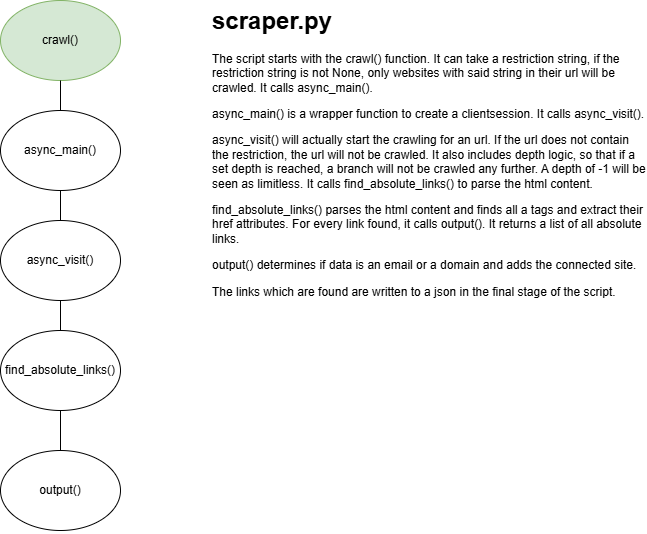

The diagram above was exported from draw.io. Its source (the exported page's mxGraphModel, read from the mxfile embedded in the PNG):
<mxGraphModel dx="1426" dy="889" grid="1" gridSize="10" guides="1" tooltips="1" connect="1" arrows="1" fold="1" page="1" pageScale="1" pageWidth="827" pageHeight="1169" math="0" shadow="0">
  <root>
    <mxCell id="0" />
    <mxCell id="1" parent="0" />
    <mxCell id="JcCofJZixoAv8ZsnqzVP-1" value="crawl()" style="ellipse;whiteSpace=wrap;html=1;fillColor=#d5e8d4;strokeColor=#82b366;" parent="1" vertex="1">
      <mxGeometry x="90" y="160" width="120" height="80" as="geometry" />
    </mxCell>
    <mxCell id="JcCofJZixoAv8ZsnqzVP-2" value="&lt;h1 style=&quot;margin-top: 0px;&quot;&gt;scraper.py&lt;/h1&gt;&lt;p&gt;The script starts with the crawl() function. It can take a restriction string, if the restriction string is not None, only websites with said string in their url will be crawled. It calls async_main().&lt;/p&gt;&lt;p&gt;async_main() is a wrapper function to create a clientsession. It calls async_visit().&lt;/p&gt;&lt;p&gt;async_visit() will actually start the crawling for an url. If the url does not contain the restriction, the url will not be crawled. It also includes depth logic, so that if a set depth is reached, a branch will not be crawled any further. A depth of -1 will be seen as limitless. It calls find_absolute_links() to parse the html content.&lt;/p&gt;&lt;p&gt;find_absolute_links() parses the html content and finds all a tags and extract their href attributes. For every link found, it calls output(). It returns a list of all absolute links.&lt;/p&gt;&lt;p&gt;output()&lt;span style=&quot;background-color: transparent; color: light-dark(rgb(0, 0, 0), rgb(255, 255, 255));&quot;&gt;&amp;nbsp;determines if data is an email or a domain and adds the connected site.&amp;nbsp;&lt;/span&gt;&lt;/p&gt;&lt;p&gt;&lt;span style=&quot;background-color: transparent; color: light-dark(rgb(0, 0, 0), rgb(255, 255, 255));&quot;&gt;The links which are found are written to a json in the final stage of the script.&lt;/span&gt;&lt;/p&gt;" style="text;html=1;whiteSpace=wrap;overflow=hidden;rounded=0;" parent="1" vertex="1">
      <mxGeometry x="300" y="160" width="436" height="530" as="geometry" />
    </mxCell>
    <mxCell id="JcCofJZixoAv8ZsnqzVP-3" value="async_main()" style="ellipse;whiteSpace=wrap;html=1;" parent="1" vertex="1">
      <mxGeometry x="90" y="270" width="120" height="80" as="geometry" />
    </mxCell>
    <mxCell id="JcCofJZixoAv8ZsnqzVP-4" value="" style="endArrow=none;html=1;rounded=0;entryX=0.5;entryY=1;entryDx=0;entryDy=0;exitX=0.5;exitY=0;exitDx=0;exitDy=0;" parent="1" source="JcCofJZixoAv8ZsnqzVP-3" target="JcCofJZixoAv8ZsnqzVP-1" edge="1">
      <mxGeometry width="50" height="50" relative="1" as="geometry">
        <mxPoint x="150" y="430" as="sourcePoint" />
        <mxPoint x="200" y="380" as="targetPoint" />
      </mxGeometry>
    </mxCell>
    <mxCell id="JcCofJZixoAv8ZsnqzVP-5" value="async_visit()" style="ellipse;whiteSpace=wrap;html=1;" parent="1" vertex="1">
      <mxGeometry x="90" y="380" width="120" height="80" as="geometry" />
    </mxCell>
    <mxCell id="JcCofJZixoAv8ZsnqzVP-6" value="find_absolute_links()" style="ellipse;whiteSpace=wrap;html=1;" parent="1" vertex="1">
      <mxGeometry x="90" y="490" width="120" height="80" as="geometry" />
    </mxCell>
    <mxCell id="JcCofJZixoAv8ZsnqzVP-7" value="output()" style="ellipse;whiteSpace=wrap;html=1;" parent="1" vertex="1">
      <mxGeometry x="90" y="610" width="120" height="80" as="geometry" />
    </mxCell>
    <mxCell id="JcCofJZixoAv8ZsnqzVP-8" value="" style="endArrow=none;html=1;rounded=0;entryX=0.5;entryY=1;entryDx=0;entryDy=0;exitX=0.5;exitY=0;exitDx=0;exitDy=0;" parent="1" source="JcCofJZixoAv8ZsnqzVP-5" target="JcCofJZixoAv8ZsnqzVP-3" edge="1">
      <mxGeometry width="50" height="50" relative="1" as="geometry">
        <mxPoint x="300" y="580" as="sourcePoint" />
        <mxPoint x="350" y="530" as="targetPoint" />
      </mxGeometry>
    </mxCell>
    <mxCell id="JcCofJZixoAv8ZsnqzVP-9" value="" style="endArrow=none;html=1;rounded=0;exitX=0.5;exitY=1;exitDx=0;exitDy=0;entryX=0.5;entryY=0;entryDx=0;entryDy=0;" parent="1" source="JcCofJZixoAv8ZsnqzVP-5" target="JcCofJZixoAv8ZsnqzVP-6" edge="1">
      <mxGeometry width="50" height="50" relative="1" as="geometry">
        <mxPoint x="250" y="530" as="sourcePoint" />
        <mxPoint x="220" y="480" as="targetPoint" />
      </mxGeometry>
    </mxCell>
    <mxCell id="JcCofJZixoAv8ZsnqzVP-10" value="" style="endArrow=none;html=1;rounded=0;entryX=0.5;entryY=1;entryDx=0;entryDy=0;exitX=0.5;exitY=0;exitDx=0;exitDy=0;" parent="1" source="JcCofJZixoAv8ZsnqzVP-7" target="JcCofJZixoAv8ZsnqzVP-6" edge="1">
      <mxGeometry width="50" height="50" relative="1" as="geometry">
        <mxPoint x="290" y="610" as="sourcePoint" />
        <mxPoint x="340" y="560" as="targetPoint" />
      </mxGeometry>
    </mxCell>
  </root>
</mxGraphModel>